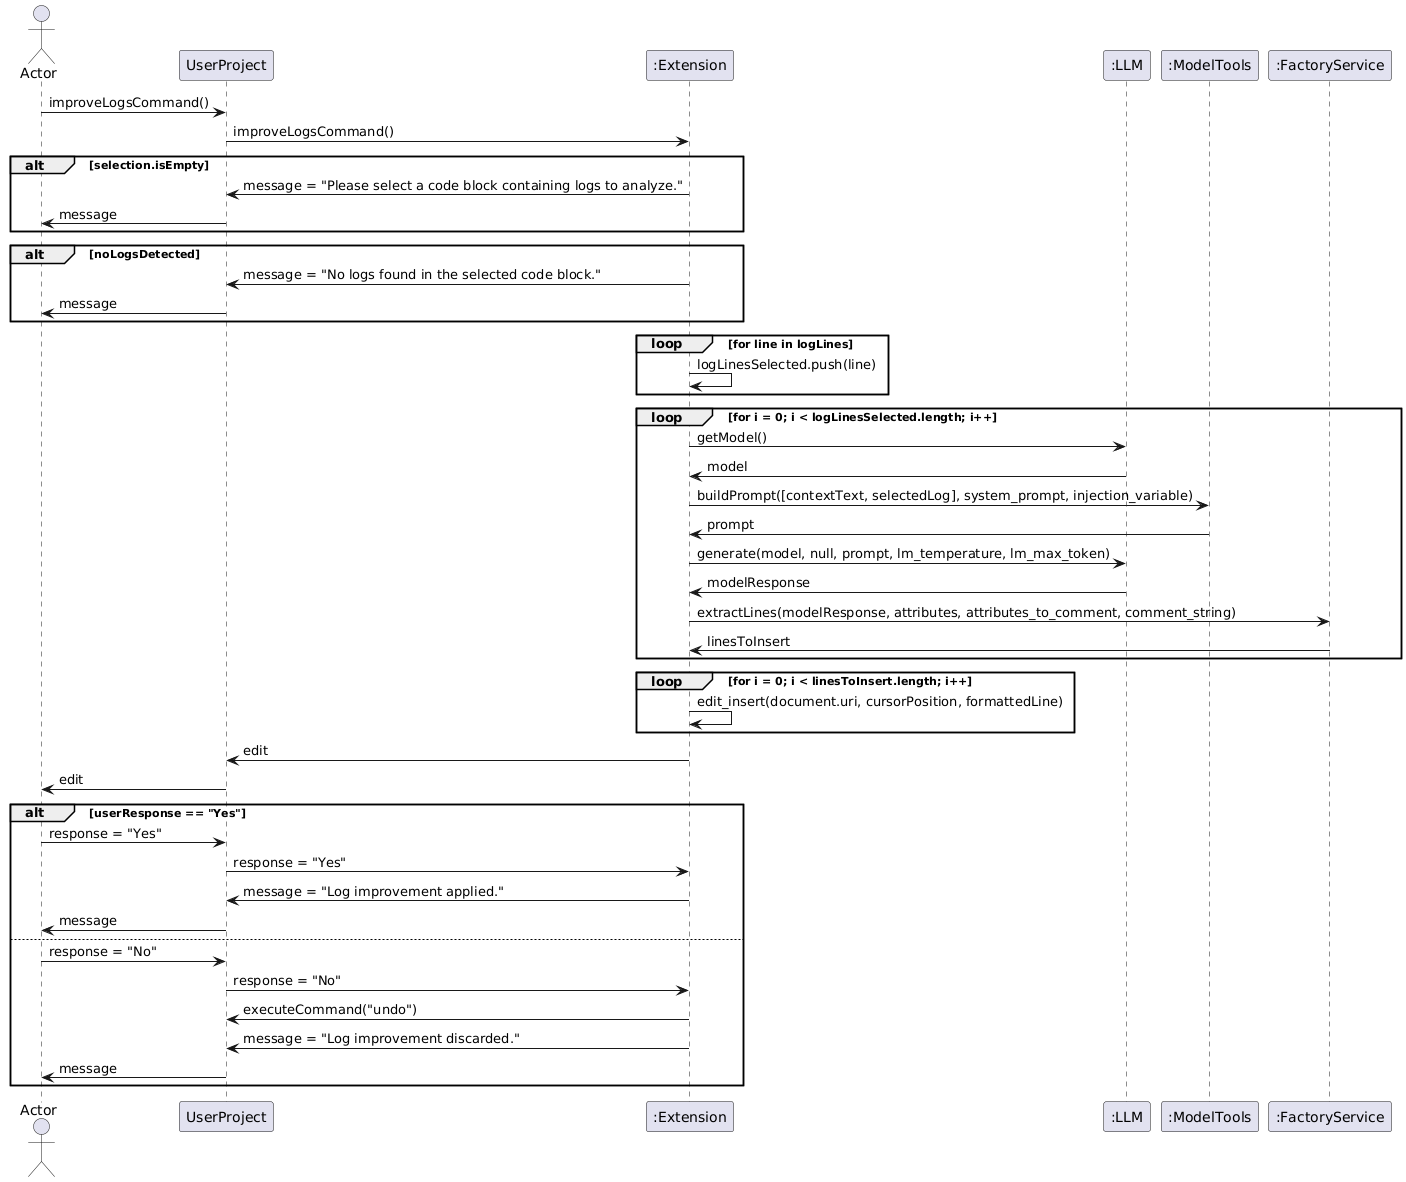

The diagram above was rendered by PlantUML. Its source (embedded in the PNG):
@startuml
actor Actor
participant "UserProject" as UserProject
participant ":Extension" as Extension
participant ":LLM" as LLM
participant ":ModelTools" as ModelTools
participant ":FactoryService" as FactoryService

Actor -> UserProject: improveLogsCommand()
UserProject -> Extension: improveLogsCommand()

alt selection.isEmpty
    Extension -> UserProject: message = "Please select a code block containing logs to analyze."
    UserProject -> Actor: message
end

alt noLogsDetected
    Extension -> UserProject: message = "No logs found in the selected code block."
    UserProject -> Actor: message
end

loop for line in logLines
    Extension -> Extension: logLinesSelected.push(line)
end

loop for i = 0; i < logLinesSelected.length; i++
    Extension -> LLM: getModel()
    LLM -> Extension: model
    Extension -> ModelTools: buildPrompt([contextText, selectedLog], system_prompt, injection_variable)
    ModelTools -> Extension: prompt
    Extension -> LLM: generate(model, null, prompt, lm_temperature, lm_max_token)
    LLM -> Extension: modelResponse
    Extension -> FactoryService: extractLines(modelResponse, attributes, attributes_to_comment, comment_string)
    FactoryService -> Extension: linesToInsert
end

loop for i = 0; i < linesToInsert.length; i++
    Extension -> Extension: edit_insert(document.uri, cursorPosition, formattedLine)
end

Extension -> UserProject: edit
UserProject -> Actor: edit

alt userResponse == "Yes"
    Actor -> UserProject: response = "Yes"
    UserProject -> Extension: response = "Yes"
    Extension -> UserProject: message = "Log improvement applied."
    UserProject -> Actor: message
else
    Actor -> UserProject: response = "No"
    UserProject -> Extension: response = "No"
    Extension -> UserProject: executeCommand("undo")
    Extension -> UserProject: message = "Log improvement discarded."
    UserProject -> Actor: message
end
@enduml